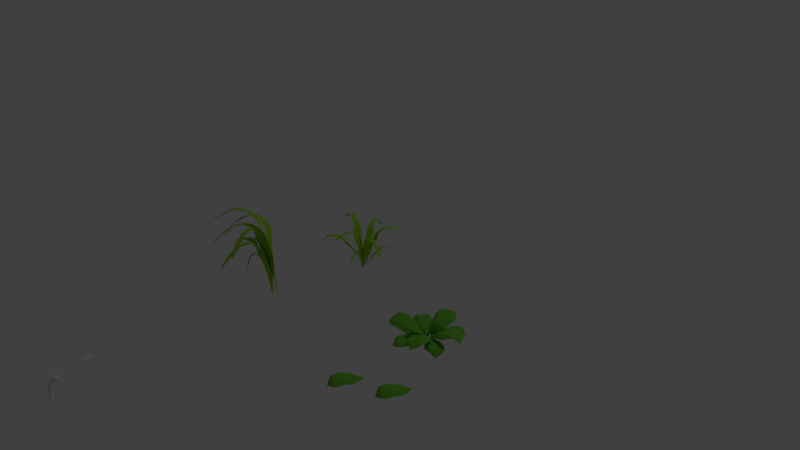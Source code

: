 # Source: grass1combination.blend  (saved by Blender 2.79.0; exported with 4.5.12 LTS)
import bpy
from mathutils import Matrix  # noqa: F401  (used for matrix-valued properties, if any)

bpy.ops.wm.read_factory_settings(use_empty=True)
scene = bpy.context.scene
scene.name = 'Scene'

# ---- collections
col_collection_1 = bpy.data.collections.new('Collection 1'); scene.collection.children.link(col_collection_1)
col_collection_10 = bpy.data.collections.new('Collection 10'); scene.collection.children.link(col_collection_10)

# ---- materials (node trees are filled in below, after node groups)
mat_material = bpy.data.materials.new('Material')
mat_material.alpha_threshold = 0.0
mat_material.use_transparent_shadow = False
mat_material.diffuse_color = (0.1317, 0.4385, 0.03611, 1.0)
mat_material.roughness = 0.5
mat_material_001 = bpy.data.materials.new('Material.001')
mat_material_001.alpha_threshold = 0.0
mat_material_001.use_transparent_shadow = False
mat_material_001.diffuse_color = (0.2984, 0.5926, 0.01914, 1.0)
mat_material_001.roughness = 0.5

# ---- material node trees

# ---- world
world_world = bpy.data.worlds.new('World'); scene.world = world_world
world_world.color = (0.05088, 0.05088, 0.05088)
world_world.use_sun_shadow = False
world_world.sun_shadow_jitter_overblur = 0.0
world_world.cycles.sampling_method = 'MANUAL'

# ---- cameras
cam_camera = bpy.data.cameras.new('Camera')
cam_camera.clip_end = 100.0
cam_camera.lens = 35.0
cam_camera.sensor_width = 32.0
cam_camera.sensor_height = 18.0
cam_camera.ortho_scale = 7.314
cam_camera.dof.focus_distance = 0.0
cam_camera.dof.aperture_fstop = 128.0

# ---- lights
light_lamp = bpy.data.lights.new('Lamp', 'POINT')
light_lamp.transmission_factor = 0.0
light_lamp.cutoff_distance = 30.0
light_lamp.energy = 100.0
light_lamp.shadow_buffer_clip_start = 1.001
light_lamp.shadow_soft_size = 0.1
light_lamp.shadow_maximum_resolution = 0.006
light_lamp.use_absolute_resolution = True

# ---- meshes
me_plane_004 = bpy.data.meshes.new('Plane.004')
me_plane_004.from_pydata([(-0.9065, -0.4832, -0.03977), (0.84, -0.5932, 0.9667), (-0.9085, -0.4005, -0.03977), (0.8943, 0.2002, 0.8193), (-0.904, -0.3466, -0.03769), (0.9536, 0.3313, 0.6946), (-0.8911, -0.5184, -0.03611), (0.9632, -0.6397, 0.8749), (-0.4252, -0.4824, 0.4429), (-0.4464, -0.1456, 0.3925), (-0.2674, 0.2219, 0.231), (-0.2063, -0.8734, 0.3497), (0.1897, -0.6141, 0.8279), (0.4837, -0.9467, 0.667), (0.2209, 0.09316, 0.7665), (0.3288, 0.3928, 0.5719), (1.337, -0.3155, 0.5766), (1.332, -0.2856, 0.5735), (1.242, -0.1718, 0.5976), (1.207, -0.389, 0.6239), (0.5555, -0.5947, 0.924), (0.7525, -0.7883, 0.7905), (0.5222, 0.1805, 0.8343), (0.7084, 0.4081, 0.6182), (-0.1995, -0.02862, 0.5187), (0.018, 0.2555, 0.3495), (-0.2052, -0.4864, 0.5959), (0.01164, -0.86, 0.4969), (-0.6809, -0.276, 0.1857), (-0.5506, -0.06828, 0.04904), (-0.6628, -0.4893, 0.2071), (-0.4554, -0.7052, 0.1005), (-1.011, -0.5001, -0.1321), (-1.006, -0.4431, -0.1346), (-1.056, -0.5085, -0.1831), (-1.052, -0.4655, -0.185), (-1.076, -0.5185, -0.2298), (-1.074, -0.4884, -0.2311), (-1.123, -0.5262, -0.269), (-1.121, -0.5065, -0.2698), (1.112, -0.4946, 0.7481), (1.06, -0.4475, 0.8271), (1.088, 0.06805, 0.7444), (1.145, 0.01916, 0.6227), (-0.9941, -0.7022, 0.01092), (-0.6601, -2.475, 0.9172), (-0.9195, -0.6715, 0.02943), (0.1113, -2.234, 0.949), (-0.8692, -0.6572, 0.04336), (0.2768, -2.23, 0.8551), (-1.021, -0.7291, 0.006212), (-0.6396, -2.596, 0.8138), (-0.9143, -1.202, 0.4677), (-0.6054, -1.06, 0.4943), (-0.1738, -1.081, 0.4138), (-1.173, -1.532, 0.2833), (-0.8875, -1.862, 0.7958), (-1.052, -2.234, 0.5565), (-0.22, -1.638, 0.8929), (0.1305, -1.614, 0.767), (-0.1497, -2.8, 0.5848), (-0.1239, -2.784, 0.5887), (-0.05741, -2.664, 0.6401), (-0.2734, -2.709, 0.6183), (-0.7562, -2.206, 0.8834), (-0.8347, -2.442, 0.7044), (-0.04454, -1.896, 0.9699), (0.273, -1.967, 0.8047), (-0.4343, -1.262, 0.6363), (-0.06319, -1.348, 0.5286), (-0.8685, -1.424, 0.6096), (-1.111, -1.746, 0.4236), (-0.7682, -0.8644, 0.2704), (-0.5048, -0.8989, 0.1799), (-0.9601, -0.9577, 0.2432), (-1.06, -1.215, 0.08518), (-1.029, -0.6008, -0.07983), (-0.9751, -0.585, -0.06966), (-1.043, -0.5567, -0.1302), (-1.002, -0.5448, -0.1225), (-1.05, -0.5359, -0.1773), (-1.022, -0.5276, -0.1719), (-1.066, -0.4914, -0.2158), (-1.048, -0.4859, -0.2123), (-0.4284, -2.671, 0.7184), (-0.4199, -2.615, 0.8074), (0.07617, -2.453, 0.841), (0.07627, -2.509, 0.7099), (-1.308, -0.5471, -0.03674), (-3.153, -0.7053, 0.7674), (-1.296, -0.6289, -0.04063), (-3.093, -1.489, 0.5753), (-1.294, -0.683, -0.04175), (-3.122, -1.618, 0.4384), (-1.328, -0.5143, -0.03312), (-3.27, -0.6678, 0.6644), (-1.835, -0.6346, 0.387), (-1.767, -0.9627, 0.3227), (-1.881, -1.338, 0.1236), (-2.089, -0.2666, 0.2889), (-2.499, -0.6, 0.7051), (-2.812, -0.2944, 0.5284), (-2.436, -1.301, 0.6054), (-2.485, -1.598, 0.3851), (-3.567, -1.014, 0.3095), (-3.558, -1.043, 0.3056), (-3.458, -1.147, 0.334), (-3.452, -0.9288, 0.3751), (-2.868, -0.668, 0.7576), (-3.071, -0.4906, 0.6122), (-2.73, -1.427, 0.6339), (-2.862, -1.66, 0.3868), (-2.01, -1.115, 0.4138), (-2.171, -1.412, 0.2068), (-2.068, -0.6659, 0.5138), (-2.318, -0.3146, 0.4093), (-1.529, -0.793, 0.1508), (-1.617, -1.005, -0.01003), (-1.576, -0.5851, 0.1806), (-1.795, -0.3886, 0.06181), (-1.197, -0.5123, -0.1155), (-1.194, -0.5692, -0.1213), (-1.148, -0.4956, -0.1607), (-1.146, -0.5385, -0.1651), (-1.124, -0.4804, -0.2041), (-1.123, -0.5104, -0.2072), (-1.075, -0.4648, -0.2373), (-1.074, -0.4845, -0.2393), (-3.386, -0.821, 0.5143), (-3.337, -0.8666, 0.5963), (-3.293, -1.376, 0.4854), (-3.341, -1.326, 0.3606), (-0.9912, -0.2371, -0.03449), (-0.9785, 1.636, 0.7178), (-1.073, -0.2465, -0.02636), (-1.783, 1.598, 0.6405), (-1.127, -0.2467, -0.01977), (-1.929, 1.627, 0.5221), (-0.9577, -0.2182, -0.03624), (-0.9525, 1.749, 0.6064), (-1.002, 0.3052, 0.3784), (-1.338, 0.2468, 0.3634), (-1.734, 0.3675, 0.2153), (-0.6442, 0.5432, 0.2203), (-0.9026, 0.9774, 0.6645), (-0.6161, 1.275, 0.4354), (-1.612, 0.9358, 0.6671), (-1.936, 0.9879, 0.4893), (-1.337, 2.047, 0.2936), (-1.366, 2.038, 0.2941), (-1.468, 1.943, 0.3405), (-1.246, 1.931, 0.3505), (-0.9514, 1.35, 0.713), (-0.7905, 1.543, 0.5368), (-1.724, 1.235, 0.7026), (-1.986, 1.367, 0.4864), (-1.469, 0.4975, 0.4665), (-1.786, 0.6625, 0.2978), (-1.008, 0.544, 0.4999), (-0.6677, 0.7775, 0.3381), (-1.201, -0.001626, 0.1779), (-1.432, 0.08888, 0.04562), (-0.9899, 0.03847, 0.1764), (-0.8058, 0.2474, 0.0233), (-0.9713, -0.3516, -0.1134), (-1.028, -0.3525, -0.111), (-0.9626, -0.402, -0.1587), (-1.006, -0.4027, -0.1569), (-0.9544, -0.428, -0.2029), (-0.9846, -0.4285, -0.2017), (-0.9452, -0.4784, -0.2362), (-0.965, -0.4787, -0.2354), (-1.122, 1.865, 0.4755), (-1.157, 1.821, 0.5648), (-1.678, 1.79, 0.5284), (-1.645, 1.834, 0.3962), (-1.166, -0.3605, -0.1084), (-2.342, 0.772, 0.3466), (-1.207, -0.4153, -0.1), (-2.778, 0.2535, 0.2925), (-1.239, -0.4477, -0.09405), (-2.873, 0.1727, 0.1923), (-1.158, -0.3294, -0.1119), (-2.389, 0.8446, 0.2431), (-1.526, -0.02784, 0.1863), (-1.684, -0.2673, 0.1821), (-1.976, -0.4502, 0.05068), (-1.455, 0.3157, 0.02939), (-1.895, 0.4374, 0.3623), (-1.896, 0.7666, 0.1412), (-2.279, -0.01928, 0.3743), (-2.487, -0.1996, 0.2238), (-2.772, 0.7588, -0.04225), (-2.784, 0.7359, -0.04075), (-2.788, 0.6229, 0.007516), (-2.653, 0.7517, 0.01514), (-2.152, 0.6242, 0.3688), (-2.166, 0.8206, 0.2026), (-2.527, 0.08592, 0.3773), (-2.746, -0.01332, 0.1868), (-1.918, -0.1966, 0.2461), (-2.191, -0.3078, 0.09273), (-1.682, 0.1136, 0.2657), (-1.618, 0.4437, 0.1063), (-1.443, -0.3392, 0.04893), (-1.622, -0.4373, -0.06784), (-1.345, -0.1873, 0.04223), (-1.356, 0.03402, -0.1064), (-1.08, -0.4194, -0.1638), (-1.112, -0.4547, -0.1613), (-1.041, -0.446, -0.1971), (-1.066, -0.4727, -0.1952), (-1.018, -0.4591, -0.2317), (-1.035, -0.4777, -0.2303), (-0.9801, -0.4846, -0.2549), (-0.9914, -0.4968, -0.254), (-2.549, 0.7985, 0.1245), (-2.548, 0.7581, 0.2034), (-2.827, 0.4202, 0.1802), (-2.827, 0.4557, 0.06568), (-0.8071, -0.2843, -0.09272), (0.3388, 0.906, 0.287), (-0.8615, -0.2416, -0.08594), (-0.1773, 1.342, 0.2163), (-0.8936, -0.2098, -0.08124), (-0.2586, 1.432, 0.1122), (-0.776, -0.2927, -0.09615), (0.4105, 0.9467, 0.1804), (-0.4685, 0.08888, 0.1788), (-0.7069, 0.2475, 0.1692), (-0.8893, 0.5341, 0.02483), (-0.1273, 0.006908, 0.02188), (0.001361, 0.4627, 0.3299), (0.3279, 0.4501, 0.1053), (-0.4525, 0.8502, 0.3272), (-0.6332, 1.051, 0.1682), (0.3239, 1.315, -0.1235), (0.3011, 1.327, -0.1224), (0.1887, 1.334, -0.07308), (0.3167, 1.2, -0.05996), (0.19, 0.7187, 0.3208), (0.3845, 0.7222, 0.1519), (-0.3456, 1.097, 0.316), (-0.4456, 1.306, 0.1155), (-0.6338, 0.484, 0.2201), (-0.7449, 0.7496, 0.05397), (-0.325, 0.2477, 0.2484), (0.002706, 0.1729, 0.08866), (-0.782, 0.0004991, 0.04964), (-0.8802, 0.1746, -0.07521), (-0.6309, -0.09844, 0.04628), (-0.4113, -0.09648, -0.1053), (-0.8672, -0.3725, -0.1429), (-0.9022, -0.3396, -0.1417), (-0.8945, -0.4124, -0.1738), (-0.921, -0.3875, -0.1729), (-0.9081, -0.4373, -0.207), (-0.9266, -0.4199, -0.2063), (-0.9342, -0.4763, -0.2279), (-0.9463, -0.4648, -0.2275), (0.3641, 1.101, 0.05412), (0.3246, 1.104, 0.1335), (-0.01164, 1.384, 0.09968), (0.0225, 1.378, -0.01509), (-0.9722, -0.4417, -0.1681), (0.1879, -1.615, 0.2207), (-0.9285, -0.3882, -0.1601), (0.6354, -1.108, 0.1619), (-0.8961, -0.3568, -0.1545), (0.7288, -1.027, 0.06008), (-0.9812, -0.4725, -0.1719), (0.2288, -1.687, 0.1141), (-0.6106, -0.7903, 0.1065), (-0.447, -0.5552, 0.1016), (-0.1543, -0.3774, -0.03627), (-0.6969, -1.128, -0.05492), (-0.249, -1.269, 0.2594), (-0.2647, -1.593, 0.03158), (0.1476, -0.8234, 0.2672), (0.3547, -0.6454, 0.1132), (0.6039, -1.605, -0.1829), (0.6163, -1.583, -0.1813), (0.625, -1.471, -0.1309), (0.4877, -1.596, -0.1212), (0.003079, -1.463, 0.2528), (0.005421, -1.656, 0.08213), (0.3927, -0.9353, 0.2591), (0.6072, -0.8378, 0.06306), (-0.2129, -0.6336, 0.1558), (0.05767, -0.5265, -0.004911), (-0.4559, -0.9376, 0.1773), (-0.5348, -1.262, 0.01339), (-0.6904, -0.4739, -0.02125), (-0.5122, -0.3782, -0.1423), (-0.7923, -0.6229, -0.02763), (-0.7923, -0.8412, -0.1812), (-1.058, -0.3793, -0.2192), (-1.025, -0.345, -0.2171), (-1.097, -0.3509, -0.2504), (-1.072, -0.325, -0.2488), (-1.121, -0.3365, -0.2839), (-1.103, -0.3183, -0.2828), (-1.159, -0.3094, -0.3052), (-1.148, -0.2975, -0.3045), (0.386, -1.643, -0.009166), (0.3886, -1.604, 0.07057), (0.6765, -1.273, 0.04452), (0.6708, -1.306, -0.07066), (-1.188, -0.5905, -0.1985), (-2.083, -1.984, 0.1636), (-1.126, -0.6227, -0.1952), (-1.499, -2.315, 0.0589), (-1.089, -0.6482, -0.1928), (-1.407, -2.385, -0.05133), (-1.22, -0.5878, -0.2007), (-2.15, -2.033, 0.0575), (-1.442, -1.029, 0.06667), (-1.18, -1.141, 0.04314), (-0.9535, -1.384, -0.1187), (-1.798, -1.005, -0.07638), (-1.83, -1.488, 0.2155), (-2.162, -1.527, 0.001396), (-1.314, -1.785, 0.1826), (-1.106, -1.944, 0.009819), (-2.009, -2.368, -0.2644), (-1.985, -2.375, -0.2644), (-1.871, -2.364, -0.2188), (-2.021, -2.255, -0.1962), (-1.97, -1.774, 0.201), (-2.166, -1.807, 0.03791), (-1.375, -2.047, 0.164), (-1.246, -2.227, -0.04817), (-1.206, -1.389, 0.08597), (-1.055, -1.623, -0.09462), (-1.552, -1.214, 0.1336), (-1.893, -1.195, -0.01296), (-1.155, -0.8801, -0.06785), (-1.032, -1.029, -0.2029), (-1.322, -0.8105, -0.06246), (-1.543, -0.8471, -0.2074), (-1.146, -0.4909, -0.2467), (-1.106, -0.5169, -0.2479), (-1.128, -0.4456, -0.2766), (-1.097, -0.4652, -0.2775), (-1.12, -0.4174, -0.3091), (-1.099, -0.4311, -0.3097), (-1.103, -0.3736, -0.3291), (-1.089, -0.3826, -0.3295), (-2.081, -2.171, -0.07658), (-2.039, -2.17, 0.001338), (-1.658, -2.383, -0.05444), (-1.698, -2.378, -0.1677), (-1.192, -0.5887, 0.1014), (-1.592, -1.258, 0.7477), (-1.153, -0.602, 0.1069), (-1.228, -1.435, 0.7349), (-1.129, -0.6131, 0.112), (-1.174, -1.499, 0.6885), (-1.211, -0.5893, 0.1023), (-1.634, -1.316, 0.7112), (-1.294, -0.7556, 0.3819), (-1.132, -0.8093, 0.3783), (-0.9879, -0.9725, 0.3411), (-1.513, -0.799, 0.3301), (-1.479, -0.9718, 0.618), (-1.683, -1.067, 0.5442), (-1.153, -1.114, 0.6392), (-1.027, -1.237, 0.5746), (-1.542, -1.577, 0.6224), (-1.527, -1.579, 0.6224), (-1.458, -1.556, 0.6337), (-1.554, -1.499, 0.6284), (-1.54, -1.132, 0.7003), (-1.662, -1.204, 0.6402), (-1.17, -1.26, 0.7063), (-1.091, -1.408, 0.6336), (-1.126, -0.9285, 0.4708), (-1.028, -1.096, 0.4278), (-1.341, -0.8386, 0.4768), (-1.551, -0.8848, 0.4231), (-1.143, -0.7026, 0.2466), (-1.066, -0.8131, 0.2062), (-1.247, -0.6718, 0.2442), (-1.382, -0.7415, 0.1967), (-1.178, -0.5482, 0.04549), (-1.152, -0.5604, 0.0486), (-1.172, -0.532, 0.01585), (-1.153, -0.5412, 0.0182), (-1.172, -0.526, -0.009527), (-1.158, -0.5324, -0.007887), (-1.166, -0.5254, -0.04611), (-1.157, -0.5296, -0.04503), (-1.589, -1.424, 0.673), (-1.56, -1.399, 0.71), (-1.322, -1.51, 0.7073), (-1.352, -1.541, 0.6499), (-1.155, -0.5358, -0.08389), (-1.146, -0.54, -0.08281), (-1.146, -0.5468, -0.112), (-1.137, -0.551, -0.1109), (-1.136, -0.5498, -0.1432), (-1.127, -0.554, -0.1421), (-1.121, -0.5397, -0.2073), (-1.112, -0.5439, -0.2062), (-1.011, -0.4114, 0.1916), (-0.5727, 0.07721, 0.9629), (-1.048, -0.3927, 0.1965), (-0.9024, 0.3135, 0.9546), (-1.07, -0.3785, 0.2017), (-0.9415, 0.3914, 0.9156), (-0.9919, -0.4141, 0.1938), (-0.5196, 0.1328, 0.9391), (-0.9105, -0.3076, 0.5016), (-1.062, -0.2273, 0.4958), (-1.174, -0.03869, 0.476), (-0.6831, -0.2944, 0.4722), (-0.7165, -0.1632, 0.7814), (-0.4943, -0.09354, 0.7377), (-1.017, 0.0275, 0.8035), (-1.116, 0.1777, 0.7513), (-0.5614, 0.415, 0.8877), (-0.5758, 0.4204, 0.8872), (-0.6479, 0.407, 0.8898), (-0.5623, 0.3365, 0.8818), (-0.6395, -0.02952, 0.8923), (-0.5027, 0.02886, 0.853), (-0.9844, 0.1566, 0.8942), (-1.032, 0.3252, 0.8413), (-1.057, -0.124, 0.6058), (-1.123, 0.06184, 0.5839), (-0.8605, -0.2486, 0.6115), (-0.641, -0.2311, 0.5802), (-1.054, -0.3138, 0.3497), (-1.109, -0.1871, 0.3226), (-0.9573, -0.3608, 0.3493), (-0.809, -0.3085, 0.3228), (-1.026, -0.4402, 0.129), (-1.05, -0.4244, 0.1323), (-1.031, -0.4506, 0.09684), (-1.049, -0.4387, 0.09933), (-1.03, -0.4525, 0.07084), (-1.043, -0.4442, 0.07259), (-1.033, -0.4467, 0.03436), (-1.041, -0.4413, 0.03551), (-0.5429, 0.2505, 0.916), (-0.5787, 0.2261, 0.9465), (-0.7951, 0.3743, 0.9459), (-0.756, 0.4082, 0.8963), (-1.038, -0.4292, -0.001894), (-1.046, -0.4237, -0.000749), (-1.043, -0.4126, -0.02839), (-1.052, -0.4072, -0.02725), (-1.05, -0.4035, -0.05932), (-1.058, -0.398, -0.05818), (-1.06, -0.4013, -0.125), (-1.068, -0.3959, -0.1239)], [], [(20, 1, 3, 22), (22, 3, 5, 23), (30, 0, 6, 31), (26, 8, 11, 27), (28, 9, 10, 29), (30, 8, 9, 28), (20, 12, 13, 21), (24, 14, 15, 25), (26, 12, 14, 24), (41, 40, 19, 16), (43, 42, 17, 18), (42, 41, 16, 17), (1, 20, 21, 7), (14, 22, 23, 15), (12, 20, 22, 14), (8, 26, 24, 9), (9, 24, 25, 10), (12, 26, 27, 13), (0, 30, 28, 2), (2, 28, 29, 4), (8, 30, 31, 11), (0, 2, 33, 32), (32, 33, 35, 34), (34, 35, 37, 36), (36, 37, 39, 38), (3, 1, 41, 42), (5, 3, 42, 43), (1, 7, 40, 41), (64, 45, 47, 66), (66, 47, 49, 67), (74, 44, 50, 75), (70, 52, 55, 71), (72, 53, 54, 73), (74, 52, 53, 72), (64, 56, 57, 65), (68, 58, 59, 69), (70, 56, 58, 68), (85, 84, 63, 60), (87, 86, 61, 62), (86, 85, 60, 61), (45, 64, 65, 51), (58, 66, 67, 59), (56, 64, 66, 58), (52, 70, 68, 53), (53, 68, 69, 54), (56, 70, 71, 57), (44, 74, 72, 46), (46, 72, 73, 48), (52, 74, 75, 55), (44, 46, 77, 76), (76, 77, 79, 78), (78, 79, 81, 80), (80, 81, 83, 82), (47, 45, 85, 86), (49, 47, 86, 87), (45, 51, 84, 85), (108, 89, 91, 110), (110, 91, 93, 111), (118, 88, 94, 119), (114, 96, 99, 115), (116, 97, 98, 117), (118, 96, 97, 116), (108, 100, 101, 109), (112, 102, 103, 113), (114, 100, 102, 112), (129, 128, 107, 104), (131, 130, 105, 106), (130, 129, 104, 105), (89, 108, 109, 95), (102, 110, 111, 103), (100, 108, 110, 102), (96, 114, 112, 97), (97, 112, 113, 98), (100, 114, 115, 101), (88, 118, 116, 90), (90, 116, 117, 92), (96, 118, 119, 99), (88, 90, 121, 120), (120, 121, 123, 122), (122, 123, 125, 124), (124, 125, 127, 126), (91, 89, 129, 130), (93, 91, 130, 131), (89, 95, 128, 129), (152, 133, 135, 154), (154, 135, 137, 155), (162, 132, 138, 163), (158, 140, 143, 159), (160, 141, 142, 161), (162, 140, 141, 160), (152, 144, 145, 153), (156, 146, 147, 157), (158, 144, 146, 156), (173, 172, 151, 148), (175, 174, 149, 150), (174, 173, 148, 149), (133, 152, 153, 139), (146, 154, 155, 147), (144, 152, 154, 146), (140, 158, 156, 141), (141, 156, 157, 142), (144, 158, 159, 145), (132, 162, 160, 134), (134, 160, 161, 136), (140, 162, 163, 143), (132, 134, 165, 164), (164, 165, 167, 166), (166, 167, 169, 168), (168, 169, 171, 170), (135, 133, 173, 174), (137, 135, 174, 175), (133, 139, 172, 173), (196, 177, 179, 198), (198, 179, 181, 199), (206, 176, 182, 207), (202, 184, 187, 203), (204, 185, 186, 205), (206, 184, 185, 204), (196, 188, 189, 197), (200, 190, 191, 201), (202, 188, 190, 200), (217, 216, 195, 192), (219, 218, 193, 194), (218, 217, 192, 193), (177, 196, 197, 183), (190, 198, 199, 191), (188, 196, 198, 190), (184, 202, 200, 185), (185, 200, 201, 186), (188, 202, 203, 189), (176, 206, 204, 178), (178, 204, 205, 180), (184, 206, 207, 187), (176, 178, 209, 208), (208, 209, 211, 210), (210, 211, 213, 212), (212, 213, 215, 214), (179, 177, 217, 218), (181, 179, 218, 219), (177, 183, 216, 217), (240, 221, 223, 242), (242, 223, 225, 243), (250, 220, 226, 251), (246, 228, 231, 247), (248, 229, 230, 249), (250, 228, 229, 248), (240, 232, 233, 241), (244, 234, 235, 245), (246, 232, 234, 244), (261, 260, 239, 236), (263, 262, 237, 238), (262, 261, 236, 237), (221, 240, 241, 227), (234, 242, 243, 235), (232, 240, 242, 234), (228, 246, 244, 229), (229, 244, 245, 230), (232, 246, 247, 233), (220, 250, 248, 222), (222, 248, 249, 224), (228, 250, 251, 231), (220, 222, 253, 252), (252, 253, 255, 254), (254, 255, 257, 256), (256, 257, 259, 258), (223, 221, 261, 262), (225, 223, 262, 263), (221, 227, 260, 261), (284, 265, 267, 286), (286, 267, 269, 287), (294, 264, 270, 295), (290, 272, 275, 291), (292, 273, 274, 293), (294, 272, 273, 292), (284, 276, 277, 285), (288, 278, 279, 289), (290, 276, 278, 288), (305, 304, 283, 280), (307, 306, 281, 282), (306, 305, 280, 281), (265, 284, 285, 271), (278, 286, 287, 279), (276, 284, 286, 278), (272, 290, 288, 273), (273, 288, 289, 274), (276, 290, 291, 277), (264, 294, 292, 266), (266, 292, 293, 268), (272, 294, 295, 275), (264, 266, 297, 296), (296, 297, 299, 298), (298, 299, 301, 300), (300, 301, 303, 302), (267, 265, 305, 306), (269, 267, 306, 307), (265, 271, 304, 305), (328, 309, 311, 330), (330, 311, 313, 331), (338, 308, 314, 339), (334, 316, 319, 335), (336, 317, 318, 337), (338, 316, 317, 336), (328, 320, 321, 329), (332, 322, 323, 333), (334, 320, 322, 332), (349, 348, 327, 324), (351, 350, 325, 326), (350, 349, 324, 325), (309, 328, 329, 315), (322, 330, 331, 323), (320, 328, 330, 322), (316, 334, 332, 317), (317, 332, 333, 318), (320, 334, 335, 321), (308, 338, 336, 310), (310, 336, 337, 312), (316, 338, 339, 319), (308, 310, 341, 340), (340, 341, 343, 342), (342, 343, 345, 344), (344, 345, 347, 346), (311, 309, 349, 350), (313, 311, 350, 351), (309, 315, 348, 349), (372, 353, 355, 374), (374, 355, 357, 375), (382, 352, 358, 383), (378, 360, 363, 379), (380, 361, 362, 381), (382, 360, 361, 380), (372, 364, 365, 373), (376, 366, 367, 377), (378, 364, 366, 376), (393, 392, 371, 368), (395, 394, 369, 370), (394, 393, 368, 369), (353, 372, 373, 359), (366, 374, 375, 367), (364, 372, 374, 366), (360, 378, 376, 361), (361, 376, 377, 362), (364, 378, 379, 365), (352, 382, 380, 354), (354, 380, 381, 356), (360, 382, 383, 363), (352, 354, 385, 384), (384, 385, 387, 386), (386, 387, 389, 388), (388, 389, 391, 390), (355, 353, 393, 394), (357, 355, 394, 395), (353, 359, 392, 393), (390, 391, 397, 396), (396, 397, 399, 398), (398, 399, 401, 400), (400, 401, 403, 402), (424, 405, 407, 426), (426, 407, 409, 427), (434, 404, 410, 435), (430, 412, 415, 431), (432, 413, 414, 433), (434, 412, 413, 432), (424, 416, 417, 425), (428, 418, 419, 429), (430, 416, 418, 428), (445, 444, 423, 420), (447, 446, 421, 422), (446, 445, 420, 421), (405, 424, 425, 411), (418, 426, 427, 419), (416, 424, 426, 418), (412, 430, 428, 413), (413, 428, 429, 414), (416, 430, 431, 417), (404, 434, 432, 406), (406, 432, 433, 408), (412, 434, 435, 415), (404, 406, 437, 436), (436, 437, 439, 438), (438, 439, 441, 440), (440, 441, 443, 442), (407, 405, 445, 446), (409, 407, 446, 447), (405, 411, 444, 445), (442, 443, 449, 448), (448, 449, 451, 450), (450, 451, 453, 452), (452, 453, 455, 454)])
me_plane_004.materials.append(mat_material)
me_plane_004.use_remesh_preserve_volume = False
me_plane_004.use_remesh_preserve_attributes = False
me_plane_004.use_mirror_vertex_groups = False
me_plane_004.update()
me_plane_003 = bpy.data.meshes.new('Plane.003')
me_plane_003.from_pydata([(-0.0918, -3.699, -6.979), (0.3357, -3.76, -7.089), (0.3103, -1.859, -7.323), (0.3689, -1.861, -7.344), (-0.5159, -5.381, -6.886), (0.07249, -5.347, -7.068), (-0.507, -5.705, -6.979), (-0.1557, -5.926, -7.251), (-0.6927, -6.05, -7.363), (-0.3597, -6.16, -7.458), (-0.9008, -6.148, -7.771), (-0.6565, -6.258, -7.909), (-1.146, -5.884, -8.425), (-0.9301, -5.981, -8.548), (-1.255, -5.574, -9.025), (-1.154, -5.62, -9.083), (-0.415, -4.003, -6.571), (0.2832, -4.12, -6.652), (0.2895, -1.202, -7.58), (0.3863, -1.209, -7.603), (-1.11, -6.63, -6.004), (-0.1435, -6.613, -6.198), (-1.081, -7.166, -6.054), (-0.476, -7.583, -6.352), (-1.31, -7.826, -6.583), (-0.7646, -8.017, -6.641), (-1.569, -8.106, -7.227), (-1.158, -8.312, -7.369), (-1.844, -7.89, -8.368), (-1.48, -8.072, -8.494), (-1.912, -7.582, -9.415), (-1.741, -7.667, -9.474), (-0.3132, -4.086, -6.912), (0.253, -4.144, -6.781), (0.348, -1.724, -7.442), (0.4295, -1.724, -7.433), (-0.8539, -6.289, -6.718), (-0.0576, -6.221, -6.595), (-0.7865, -6.724, -6.757), (-0.2141, -7.025, -6.824), (-0.7768, -7.255, -7.241), (-0.3302, -7.383, -7.136), (-0.7806, -7.473, -7.815), (-0.4121, -7.617, -7.812), (-0.6858, -7.268, -8.767), (-0.3598, -7.395, -8.766), (-0.4637, -6.981, -9.587), (-0.3103, -7.041, -9.586), (-0.03099, -4.471, -6.749), (0.3765, -4.394, -6.337), (0.2079, -1.992, -7.05), (0.2698, -1.972, -6.999), (-0.03505, -6.747, -6.683), (0.534, -6.489, -6.17), (0.1469, -7.148, -6.646), (0.7229, -7.291, -6.38), (0.5379, -7.63, -7.008), (0.8791, -7.648, -6.676), (0.8886, -7.807, -7.479), (1.223, -7.853, -7.274), (1.415, -7.528, -8.257), (1.711, -7.569, -8.075), (1.955, -7.146, -8.862), (2.094, -7.165, -8.776), (0.1186, -4.242, -7.105), (0.2909, -4.242, -6.932), (0.1352, -3.208, -6.952), (0.161, -3.204, -6.93), (0.1899, -5.16, -7.33), (0.4249, -5.094, -7.098), (0.2787, -5.319, -7.36), (0.5259, -5.386, -7.272), (0.4514, -5.459, -7.561), (0.5981, -5.491, -7.431), (0.5964, -5.466, -7.772), (0.7395, -5.495, -7.696), (0.7954, -5.25, -8.055), (0.9221, -5.276, -7.988), (0.9995, -5.012, -8.258), (1.059, -5.025, -8.227), (0.2394, -3.686, -7.179), (0.7537, -3.611, -6.929), (0.3772, -1.24, -7.556), (0.4513, -1.221, -7.53), (0.2453, -5.934, -7.1), (0.9443, -5.681, -6.808), (0.4252, -6.331, -7.121), (1.048, -6.475, -7.059), (0.6698, -6.812, -7.582), (1.096, -6.831, -7.383), (0.8427, -6.993, -8.135), (1.221, -7.039, -8.052), (1.082, -6.725, -9.033), (1.417, -6.766, -8.959), (1.391, -6.355, -9.776), (1.549, -6.374, -9.741), (-0.1495, -3.376, -6.53), (0.3399, -3.57, -6.767), (0.6938, -1.17, -7.282), (0.7607, -1.188, -7.324), (-1.049, -5.394, -6.109), (-0.3552, -5.513, -6.487), (-1.138, -5.814, -6.192), (-0.8233, -6.202, -6.594), (-1.551, -6.231, -6.591), (-1.187, -6.462, -6.779), (-1.94, -6.332, -7.045), (-1.697, -6.543, -7.267), (-2.354, -5.981, -7.846), (-2.14, -6.167, -8.042), (-2.575, -5.603, -8.615), (-2.474, -5.69, -8.708), (-0.3878, -3.105, -6.749), (-0.04665, -3.24, -6.914), (0.2, -1.567, -7.273), (0.2466, -1.58, -7.302), (-1.015, -4.512, -6.456), (-0.5311, -4.594, -6.719), (-1.077, -4.804, -6.513), (-0.8575, -5.075, -6.793), (-1.365, -5.095, -6.791), (-1.111, -5.256, -6.922), (-1.636, -5.165, -7.108), (-1.467, -5.312, -7.263), (-1.925, -4.92, -7.666), (-1.775, -5.05, -7.803), (-2.078, -4.657, -8.202), (-2.008, -4.718, -8.267), (-0.4727, -3.493, -6.359), (-0.08096, -3.759, -6.658), (0.3481, -1.554, -7.521), (0.4002, -1.584, -7.571), (-1.402, -5.28, -5.522), (-0.843, -5.512, -6.005), (-1.541, -5.68, -5.527), (-1.367, -6.13, -5.921), (-2.053, -6.075, -5.763), (-1.772, -6.357, -5.986), (-2.528, -6.175, -6.096), (-2.367, -6.428, -6.329), (-3.063, -5.876, -6.807), (-2.92, -6.099, -7.012), (-3.406, -5.57, -7.533), (-3.339, -5.675, -7.629)], [], [(0, 1, 3, 2), (1, 0, 4, 5), (5, 4, 6, 7), (7, 6, 8, 9), (9, 8, 10, 11), (11, 10, 12, 13), (13, 12, 14, 15), (16, 17, 19, 18), (17, 16, 20, 21), (21, 20, 22, 23), (23, 22, 24, 25), (25, 24, 26, 27), (27, 26, 28, 29), (29, 28, 30, 31), (32, 33, 35, 34), (33, 32, 36, 37), (37, 36, 38, 39), (39, 38, 40, 41), (41, 40, 42, 43), (43, 42, 44, 45), (45, 44, 46, 47), (48, 49, 51, 50), (49, 48, 52, 53), (53, 52, 54, 55), (55, 54, 56, 57), (57, 56, 58, 59), (59, 58, 60, 61), (61, 60, 62, 63), (64, 65, 67, 66), (65, 64, 68, 69), (69, 68, 70, 71), (71, 70, 72, 73), (73, 72, 74, 75), (75, 74, 76, 77), (77, 76, 78, 79), (80, 81, 83, 82), (81, 80, 84, 85), (85, 84, 86, 87), (87, 86, 88, 89), (89, 88, 90, 91), (91, 90, 92, 93), (93, 92, 94, 95), (96, 97, 99, 98), (97, 96, 100, 101), (101, 100, 102, 103), (103, 102, 104, 105), (105, 104, 106, 107), (107, 106, 108, 109), (109, 108, 110, 111), (112, 113, 115, 114), (113, 112, 116, 117), (117, 116, 118, 119), (119, 118, 120, 121), (121, 120, 122, 123), (123, 122, 124, 125), (125, 124, 126, 127), (128, 129, 131, 130), (129, 128, 132, 133), (133, 132, 134, 135), (135, 134, 136, 137), (137, 136, 138, 139), (139, 138, 140, 141), (141, 140, 142, 143)])
me_plane_003.materials.append(mat_material_001)
me_plane_003.use_remesh_preserve_volume = False
me_plane_003.use_remesh_preserve_attributes = False
me_plane_003.use_mirror_vertex_groups = False
me_plane_003.update()
me_plane_002 = bpy.data.meshes.new('Plane.002')
me_plane_002.from_pydata([(-0.1015, -0.9676, 0.0), (0.09497, -0.972, 0.0), (-0.02685, 1.0, 0.0), (0.02309, 1.0, 0.0), (-0.5743, 0.3333, 0.0), (-0.5539, -0.3333, 0.0), (-0.03091, -1.0, 0.0), (0.02179, -1.0, 0.0), (0.5873, -0.3333, 0.0), (0.5316, 0.3333, 0.0), (0.009379, 1.0, 0.0), (-0.01578, 1.0, 0.0), (-0.3048, -0.3333, 0.0), (-0.3333, 0.3333, 0.0), (0.3333, -0.3333, 0.0), (0.3333, 0.3333, 0.0), (-0.6711, 0.0, 0.0), (0.6677, 0.0, 0.0), (-0.3333, 0.0, 0.0), (0.3333, 0.0, 0.0), (-0.004562, -1.0, 0.0), (-0.004567, 1.0, 0.0), (0.01426, -0.3333, 0.0), (0.0, 0.3333, 0.0), (0.0, 0.0, 0.0), (0.2949, 0.6667, 0.0), (-0.3011, 0.6667, 0.0), (-0.2052, 0.6667, 0.0), (0.2006, 0.6667, 0.0), (-0.002283, 0.6667, 0.0)], [], [(28, 25, 3, 10), (26, 27, 11, 2), (29, 28, 10, 21), (0, 6, 12, 5), (16, 18, 13, 4), (20, 7, 14, 22), (24, 19, 15, 23), (7, 1, 8, 14), (19, 17, 9, 15), (14, 8, 17, 19), (22, 14, 19, 24), (5, 12, 18, 16), (12, 22, 24, 18), (18, 24, 23, 13), (6, 20, 22, 12), (27, 29, 21, 11), (13, 23, 29, 27), (23, 15, 28, 29), (4, 13, 27, 26), (15, 9, 25, 28)])
me_plane_002.use_remesh_preserve_volume = False
me_plane_002.use_remesh_preserve_attributes = False
me_plane_002.use_mirror_vertex_groups = False
me_plane_002.update()
me_plane_001 = bpy.data.meshes.new('Plane.001')
me_plane_001.from_pydata([(-0.6009, -5.812, 0.07183), (-1.496, -7.206, 0.434), (-0.5395, -5.845, 0.07516), (-0.9125, -7.537, 0.3293), (-0.5019, -5.87, 0.07753), (-0.82, -7.606, 0.219), (-0.6331, -5.81, 0.06969), (-1.563, -7.255, 0.3279), (-0.8557, -6.251, 0.337), (-0.593, -6.363, 0.3135), (-0.3669, -6.606, 0.1516), (-1.212, -6.227, 0.194), (-1.244, -6.71, 0.4858), (-1.575, -6.749, 0.2718), (-0.7274, -7.007, 0.453), (-0.5192, -7.166, 0.2802), (-1.422, -7.59, 0.005977), (-1.398, -7.597, 0.005941), (-1.284, -7.586, 0.05152), (-1.434, -7.477, 0.07421), (-1.383, -6.996, 0.4714), (-1.58, -7.029, 0.3083), (-0.7879, -7.269, 0.4343), (-0.659, -7.449, 0.2222), (-0.6198, -6.61, 0.3563), (-0.4685, -6.845, 0.1757), (-0.9652, -6.436, 0.4039), (-1.307, -6.417, 0.2574), (-0.5685, -6.102, 0.2025), (-0.4449, -6.25, 0.06743), (-0.7351, -6.032, 0.2079), (-0.9562, -6.069, 0.06297), (-0.5598, -5.713, 0.02369), (-0.5193, -5.739, 0.02248), (-0.5413, -5.668, -0.006247), (-0.5108, -5.687, -0.007162), (-0.5337, -5.639, -0.03871), (-0.5124, -5.653, -0.03935), (-0.516, -5.596, -0.0587), (-0.502, -5.605, -0.05912), (-1.494, -7.393, 0.1938), (-1.452, -7.392, 0.2717), (-1.072, -7.605, 0.2159), (-1.111, -7.6, 0.1026), (2.095, -4.841, 0.3197), (1.199, -6.235, 0.6818), (2.156, -4.874, 0.323), (1.783, -6.566, 0.5771), (2.194, -4.899, 0.3254), (1.876, -6.636, 0.4669), (2.062, -4.839, 0.3175), (1.132, -6.284, 0.5757), (1.84, -5.28, 0.5849), (2.103, -5.392, 0.5613), (2.329, -5.635, 0.3995), (1.484, -5.256, 0.4418), (1.452, -5.739, 0.7337), (1.12, -5.778, 0.5196), (1.968, -6.036, 0.7008), (2.176, -6.195, 0.528), (1.273, -6.619, 0.2538), (1.298, -6.626, 0.2538), (1.411, -6.615, 0.2994), (1.262, -6.506, 0.3221), (1.313, -6.025, 0.7192), (1.116, -6.058, 0.5561), (1.908, -6.298, 0.6822), (2.037, -6.478, 0.47), (2.076, -5.639, 0.6042), (2.227, -5.874, 0.4236), (1.73, -5.465, 0.6518), (1.389, -5.446, 0.5053), (2.127, -5.131, 0.4504), (2.251, -5.28, 0.3153), (1.96, -5.061, 0.4557), (1.739, -5.098, 0.3108), (2.136, -4.742, 0.2715), (2.176, -4.768, 0.2703), (2.154, -4.697, 0.2416), (2.185, -4.716, 0.2407), (2.162, -4.668, 0.2091), (2.183, -4.682, 0.2085), (2.18, -4.641, 0.1567), (2.194, -4.65, 0.1562), (1.201, -6.422, 0.4416), (1.244, -6.421, 0.5195), (1.624, -6.634, 0.4638), (1.585, -6.629, 0.3505), (2.205, -4.629, 0.09465), (2.219, -4.638, 0.09423), (2.226, -4.626, 0.04612), (2.24, -4.635, 0.0457), (2.25, -4.609, -0.0005996), (2.264, -4.618, -0.001019), (2.29, -4.548, -0.08471), (2.304, -4.557, -0.08513)], [], [(20, 1, 3, 22), (22, 3, 5, 23), (30, 0, 6, 31), (26, 8, 11, 27), (28, 9, 10, 29), (30, 8, 9, 28), (20, 12, 13, 21), (24, 14, 15, 25), (26, 12, 14, 24), (41, 40, 19, 16), (43, 42, 17, 18), (42, 41, 16, 17), (1, 20, 21, 7), (14, 22, 23, 15), (12, 20, 22, 14), (8, 26, 24, 9), (9, 24, 25, 10), (12, 26, 27, 13), (0, 30, 28, 2), (2, 28, 29, 4), (8, 30, 31, 11), (0, 2, 33, 32), (32, 33, 35, 34), (34, 35, 37, 36), (36, 37, 39, 38), (3, 1, 41, 42), (5, 3, 42, 43), (1, 7, 40, 41), (64, 45, 47, 66), (66, 47, 49, 67), (74, 44, 50, 75), (70, 52, 55, 71), (72, 53, 54, 73), (74, 52, 53, 72), (64, 56, 57, 65), (68, 58, 59, 69), (70, 56, 58, 68), (85, 84, 63, 60), (87, 86, 61, 62), (86, 85, 60, 61), (45, 64, 65, 51), (58, 66, 67, 59), (56, 64, 66, 58), (52, 70, 68, 53), (53, 68, 69, 54), (56, 70, 71, 57), (44, 74, 72, 46), (46, 72, 73, 48), (52, 74, 75, 55), (44, 46, 77, 76), (76, 77, 79, 78), (78, 79, 81, 80), (80, 81, 83, 82), (47, 45, 85, 86), (49, 47, 86, 87), (45, 51, 84, 85), (82, 83, 89, 88), (88, 89, 91, 90), (90, 91, 93, 92), (92, 93, 95, 94)])
me_plane_001.materials.append(mat_material)
me_plane_001.use_remesh_preserve_volume = False
me_plane_001.use_remesh_preserve_attributes = False
me_plane_001.use_mirror_vertex_groups = False
me_plane_001.update()
me_plane = bpy.data.meshes.new('Plane')
me_plane.from_pydata([(0.03341, -0.7594, -0.4568), (0.4184, -0.7206, -0.4328), (0.02757, 0.7488, -0.92), (0.2207, 0.7855, -0.9318), (0.005409, -2.183, -0.2147), (0.4981, -2.04, -0.2258), (0.09733, -2.447, -0.2343), (0.4797, -2.569, -0.3297), (0.1212, -2.799, -0.5226), (0.422, -2.821, -0.5019), (0.08863, -2.963, -0.8746), (0.333, -3.008, -0.909), (0.02541, -2.87, -1.486), (0.2416, -2.91, -1.516), (0.04349, -2.706, -2.03), (0.1452, -2.724, -2.044), (0.3537, -0.8712, -0.4297), (0.2335, -0.7948, -0.05347), (-0.0546, 0.6286, -0.7184), (-0.09561, 0.6843, -0.5624), (0.9003, -2.177, -0.1481), (0.738, -1.983, 0.2984), (1.037, -2.37, 0.002682), (1.104, -2.363, 0.4096), (1.455, -2.497, 0.1309), (1.39, -2.483, 0.4258), (1.839, -2.442, 0.1671), (1.843, -2.426, 0.4174), (2.31, -2.038, 0.1379), (2.314, -2.023, 0.3593), (2.672, -1.6, 0.1654), (2.674, -1.593, 0.2696), (-0.4078, -0.8407, -0.8812), (-0.04797, -0.8652, -0.9674), (-0.062, 0.6961, -0.6486), (-0.01243, 0.6997, -0.664), (-0.7616, -2.187, -1.27), (-0.2653, -2.118, -1.382), (-0.7498, -2.417, -1.43), (-0.4465, -2.524, -1.688), (-0.8876, -2.586, -1.83), (-0.607, -2.651, -1.921), (-1.043, -2.553, -2.186), (-0.8346, -2.606, -2.315), (-1.22, -2.169, -2.641), (-1.036, -2.215, -2.755), (-1.287, -1.764, -3.036), (-1.2, -1.786, -3.089), (-0.4272, -0.2864, -0.7032), (-0.1863, -0.3596, -0.7443), (-0.03255, 0.7093, -0.9324), (0.001279, 0.7027, -0.942), (-0.8104, -1.2, -0.6225), (-0.4677, -1.234, -0.6997), (-0.8283, -1.387, -0.6662), (-0.637, -1.55, -0.798), (-0.9456, -1.58, -0.8834), (-0.7628, -1.673, -0.9188), (-1.054, -1.634, -1.123), (-0.9193, -1.72, -1.187), (-1.143, -1.487, -1.514), (-1.024, -1.564, -1.572), (-1.153, -1.324, -1.87), (-1.097, -1.36, -1.897), (-0.4507, -0.6901, -0.127), (-0.3712, -0.8039, -0.5078), (-0.06063, 0.8959, -0.7285), (-0.05309, 0.8873, -0.7842), (-0.9998, -2.087, 0.3661), (-0.8823, -2.134, -0.1803), (-1.152, -2.351, 0.3392), (-1.269, -2.558, -0.04418), (-1.613, -2.541, 0.3339), (-1.574, -2.682, 0.03755), (-2.037, -2.508, 0.3175), (-2.069, -2.623, 0.07054), (-2.57, -2.105, 0.1922), (-2.598, -2.207, -0.02623), (-2.992, -1.7, -0.01792), (-3.005, -1.747, -0.1207), (-0.6102, -0.3499, -0.2405), (-0.6285, -0.3794, -0.5), (-0.01775, 0.5654, -0.5144), (-0.02068, 0.5668, -0.5509), (-1.255, -1.101, 0.00681), (-1.248, -1.077, -0.3546), (-1.416, -1.214, -0.01434), (-1.574, -1.249, -0.2567), (-1.735, -1.212, 0.02882), (-1.777, -1.26, -0.175), (-1.975, -1.088, 0.08184), (-2.046, -1.111, -0.07868), (-2.19, -0.7072, 0.1187), (-2.253, -0.7274, -0.02334), (-2.347, -0.339, 0.08727), (-2.377, -0.3485, 0.02044), (0.1761, -0.4199, 0.1351), (-0.1937, -0.3636, 0.177), (0.09247, 0.9192, -0.7658), (0.04239, 0.9347, -0.7598), (0.2871, -1.518, 1.101), (-0.206, -1.351, 1.109), (0.2273, -1.658, 1.341), (-0.1114, -1.609, 1.583), (0.3098, -1.654, 1.797), (0.01226, -1.642, 1.87), (0.3146, -1.486, 2.183), (0.0883, -1.454, 2.295), (0.4283, -1.205, 2.514), (0.2516, -1.181, 2.602), (0.5192, -0.7362, 2.691), (0.436, -0.7246, 2.733), (-0.2848, -0.3094, 0.1692), (-0.5222, -0.4084, -0.1055), (0.04651, 0.9298, -0.8139), (0.01192, 0.9236, -0.8533), (-0.7202, -1.321, 1.138), (-1.023, -1.366, 0.7163), (-0.9093, -1.486, 1.272), (-1.292, -1.589, 1.138), (-1.241, -1.473, 1.595), (-1.455, -1.586, 1.407), (-1.488, -1.285, 1.839), (-1.704, -1.353, 1.722), (-1.754, -0.7356, 1.998), (-1.945, -0.7955, 1.894), (-2.01, -0.2192, 2.032), (-2.1, -0.2474, 1.983), (-0.4286, -0.09268, 0.3471), (-0.5561, -0.2055, 0.2127), (-0.09732, 0.2723, -0.4434), (-0.1153, 0.2603, -0.4647), (-0.8019, -0.3405, 1.064), (-0.9546, -0.4616, 0.8356), (-0.9287, -0.3823, 1.159), (-1.147, -0.4551, 1.086), (-1.134, -0.2783, 1.294), (-1.254, -0.3764, 1.21), (-1.274, -0.1081, 1.351), (-1.396, -0.1648, 1.291), (-1.395, 0.2256, 1.272), (-1.502, 0.1754, 1.218), (-1.505, 0.5093, 1.137), (-1.555, 0.4858, 1.112), (0.2607, 0.1655, 0.1665), (0.05316, 0.2087, 0.2125), (0.1076, 0.7302, -0.5584), (0.0794, 0.7405, -0.5535), (0.4311, -0.2561, 0.8791), (0.1483, -0.1571, 0.8977), (0.4213, -0.2871, 1.04), (0.2498, -0.2112, 1.192), (0.5096, -0.2016, 1.277), (0.3468, -0.1778, 1.341), (0.6142, -0.05125, 1.412), (0.4951, -0.0102, 1.488), (0.7476, 0.2853, 1.446), (0.6423, 0.3216, 1.513), (0.8151, 0.6112, 1.447), (0.7655, 0.6282, 1.478), (0.225, -0.06282, -0.5371), (0.1705, 0.00676, -0.3389), (0.01622, 0.8103, -0.7859), (0.01052, 0.8239, -0.7593), (0.5177, -0.8184, -0.2961), (0.4389, -0.6684, -0.04832), (0.5956, -0.9233, -0.1971), (0.6452, -0.8916, 0.03702), (0.8398, -1.0, -0.1218), (0.8092, -0.9686, 0.0495), (1.066, -0.9773, -0.1127), (1.075, -0.9493, 0.03112), (1.352, -0.7591, -0.1694), (1.359, -0.7343, -0.04214), (1.575, -0.5139, -0.1934), (1.579, -0.5022, -0.1336), (0.1693, -0.03537, -0.1913), (0.01105, 0.02816, -0.05718), (0.02442, 0.7959, -0.586), (0.004049, 0.8089, -0.5675), (0.3756, -0.7384, 0.2303), (0.1614, -0.5982, 0.3871), (0.401, -0.83, 0.364), (0.3158, -0.7886, 0.586), (0.5757, -0.8704, 0.5616), (0.4561, -0.8413, 0.6885), (0.7592, -0.8152, 0.6852), (0.6876, -0.7845, 0.8096), (1.004, -0.5593, 0.7667), (0.9409, -0.5321, 0.8768), (1.177, -0.285, 0.8416), (1.147, -0.2722, 0.8934), (0.09705, -0.286, -0.7405), (0.2514, -0.2281, -0.5995), (-0.05163, 0.6321, -0.7927), (-0.0293, 0.6438, -0.7757), (0.3028, -1.105, -0.7768), (0.5026, -0.9693, -0.5987), (0.4054, -1.233, -0.7794), (0.6346, -1.236, -0.7036), (0.5753, -1.364, -0.9383), (0.7115, -1.345, -0.8272), (0.6993, -1.387, -1.128), (0.831, -1.376, -1.064), (0.8336, -1.224, -1.424), (0.9501, -1.214, -1.368), (0.9702, -1.026, -1.654), (1.025, -1.021, -1.628)], [], [(0, 1, 3, 2), (1, 0, 4, 5), (5, 4, 6, 7), (7, 6, 8, 9), (9, 8, 10, 11), (11, 10, 12, 13), (13, 12, 14, 15), (16, 17, 19, 18), (17, 16, 20, 21), (21, 20, 22, 23), (23, 22, 24, 25), (25, 24, 26, 27), (27, 26, 28, 29), (29, 28, 30, 31), (32, 33, 35, 34), (33, 32, 36, 37), (37, 36, 38, 39), (39, 38, 40, 41), (41, 40, 42, 43), (43, 42, 44, 45), (45, 44, 46, 47), (48, 49, 51, 50), (49, 48, 52, 53), (53, 52, 54, 55), (55, 54, 56, 57), (57, 56, 58, 59), (59, 58, 60, 61), (61, 60, 62, 63), (64, 65, 67, 66), (65, 64, 68, 69), (69, 68, 70, 71), (71, 70, 72, 73), (73, 72, 74, 75), (75, 74, 76, 77), (77, 76, 78, 79), (80, 81, 83, 82), (81, 80, 84, 85), (85, 84, 86, 87), (87, 86, 88, 89), (89, 88, 90, 91), (91, 90, 92, 93), (93, 92, 94, 95), (96, 97, 99, 98), (97, 96, 100, 101), (101, 100, 102, 103), (103, 102, 104, 105), (105, 104, 106, 107), (107, 106, 108, 109), (109, 108, 110, 111), (112, 113, 115, 114), (113, 112, 116, 117), (117, 116, 118, 119), (119, 118, 120, 121), (121, 120, 122, 123), (123, 122, 124, 125), (125, 124, 126, 127), (128, 129, 131, 130), (129, 128, 132, 133), (133, 132, 134, 135), (135, 134, 136, 137), (137, 136, 138, 139), (139, 138, 140, 141), (141, 140, 142, 143), (144, 145, 147, 146), (145, 144, 148, 149), (149, 148, 150, 151), (151, 150, 152, 153), (153, 152, 154, 155), (155, 154, 156, 157), (157, 156, 158, 159), (160, 161, 163, 162), (161, 160, 164, 165), (165, 164, 166, 167), (167, 166, 168, 169), (169, 168, 170, 171), (171, 170, 172, 173), (173, 172, 174, 175), (176, 177, 179, 178), (177, 176, 180, 181), (181, 180, 182, 183), (183, 182, 184, 185), (185, 184, 186, 187), (187, 186, 188, 189), (189, 188, 190, 191), (192, 193, 195, 194), (193, 192, 196, 197), (197, 196, 198, 199), (199, 198, 200, 201), (201, 200, 202, 203), (203, 202, 204, 205), (205, 204, 206, 207)])
me_plane.materials.append(mat_material_001)
me_plane.use_remesh_preserve_volume = False
me_plane.use_remesh_preserve_attributes = False
me_plane.use_mirror_vertex_groups = False
me_plane.update()
me_cylinder = bpy.data.meshes.new('Cylinder')
me_cylinder.from_pydata([(-1.586e-06, 23.74, -38.89), (-1.586e-06, 23.74, -36.32), (0.91, 23.36, -38.89), (0.91, 23.36, -36.32), (1.287, 22.45, -38.89), (1.287, 22.45, -36.32), (0.91, 21.54, -38.89), (0.91, 21.54, -36.32), (-1.699e-06, 21.16, -38.89), (-1.699e-06, 21.16, -36.32), (-0.91, 21.54, -38.89), (-0.91, 21.54, -36.32), (-1.287, 22.45, -38.89), (-1.287, 22.45, -36.32), (-0.91, 23.36, -38.89), (-0.91, 23.36, -36.32), (-1.586e-06, 23.74, -33.34), (0.91, 23.36, -33.34), (1.287, 22.45, -33.34), (0.91, 21.54, -33.34), (-1.699e-06, 21.16, -33.34), (-0.91, 21.54, -33.34), (-1.287, 22.45, -33.34), (-0.91, 23.36, -33.34), (-1.586e-06, 23.74, -33.34), (0.91, 23.36, -33.34), (1.287, 22.45, -33.34), (0.91, 21.54, -33.34), (-1.699e-06, 21.16, -33.34), (-0.91, 21.54, -33.34), (-1.287, 22.45, -33.34), (-0.91, 23.36, -33.34), (2.105, 23.91, -29.46), (2.768, 23.18, -29.43), (2.841, 22.33, -28.94), (2.281, 21.85, -28.28), (1.417, 22.03, -27.84), (0.7543, 22.76, -27.88), (0.6813, 23.61, -28.37), (1.241, 24.09, -29.02), (4.753, 26.53, -25.3), (5.415, 25.8, -25.26), (5.488, 24.95, -24.77), (4.929, 24.47, -24.12), (4.065, 24.65, -23.68), (3.402, 25.38, -23.72), (3.329, 26.23, -24.2), (3.888, 26.7, -24.86)], [], [(0, 1, 3, 2), (2, 3, 5, 4), (4, 5, 7, 6), (6, 7, 9, 8), (8, 9, 11, 10), (10, 11, 13, 12), (5, 3, 17, 18), (12, 13, 15, 14), (14, 15, 1, 0), (0, 2, 4, 6, 8, 10, 12, 14), (22, 21, 29, 30), (11, 9, 20, 21), (1, 15, 23, 16), (3, 1, 16, 17), (7, 5, 18, 19), (13, 11, 21, 22), (9, 7, 19, 20), (15, 13, 22, 23), (25, 24, 32, 33), (20, 19, 27, 28), (18, 17, 25, 26), (23, 22, 30, 31), (21, 20, 28, 29), (19, 18, 26, 27), (17, 16, 24, 25), (16, 23, 31, 24), (39, 38, 46, 47), (24, 31, 39, 32), (30, 29, 37, 38), (28, 27, 35, 36), (26, 25, 33, 34), (31, 30, 38, 39), (29, 28, 36, 37), (27, 26, 34, 35), (41, 40, 47, 46, 45, 44, 43, 42), (37, 36, 44, 45), (35, 34, 42, 43), (33, 32, 40, 41), (32, 39, 47, 40), (38, 37, 45, 46), (36, 35, 43, 44), (34, 33, 41, 42)])
me_cylinder.use_remesh_preserve_volume = False
me_cylinder.use_remesh_preserve_attributes = False
me_cylinder.use_mirror_vertex_groups = False
me_cylinder.update()

# ---- objects
ob_plane_004 = bpy.data.objects.new('Plane.004', me_plane_004)
ob_plane_003 = bpy.data.objects.new('Plane.003', me_plane_003)
ob_plane_002 = bpy.data.objects.new('Plane.002', me_plane_002)
ob_plane_001 = bpy.data.objects.new('Plane.001', me_plane_001)
ob_plane = bpy.data.objects.new('Plane', me_plane)
ob_lamp = bpy.data.objects.new('Lamp', light_lamp)
ob_camera = bpy.data.objects.new('Camera', cam_camera)
ob_cylinder = bpy.data.objects.new('Cylinder', me_cylinder)

# ---- transforms, parenting, visibility, modifiers, constraints
ob_plane_004.location = (2.344, -0.9984, 0.2803)
ob_plane_004.scale = (0.1817, 0.1817, 0.1817)
ob_plane_004.lineart.crease_threshold = 0.0
ob_plane_003.location = (0.0, 0.0, 0.0)
ob_plane_003.rotation_euler = (-1.221, 0.1507, -0.3162)
ob_plane_003.scale = (0.1747, 0.1747, 0.1747)
ob_plane_003.lineart.crease_threshold = 0.0
ob_plane_002.location = (0.1512, -3.836, 0.3269)
ob_plane_002.scale = (0.06942, 0.06942, 0.06942)
ob_plane_002.lineart.crease_threshold = 0.0
ob_plane_001.location = (2.344, -0.9984, 0.2803)
ob_plane_001.scale = (0.1817, 0.1817, 0.1817)
ob_plane_001.lineart.crease_threshold = 0.0
ob_plane.location = (0.0, 0.0, 0.0)
ob_plane.rotation_euler = (-1.221, 0.1507, -0.3162)
ob_plane.scale = (0.1747, 0.1747, 0.1747)
ob_plane.lineart.crease_threshold = 0.0
ob_lamp.location = (4.076, 1.005, 5.904)
ob_lamp.rotation_euler = (0.6503, 0.05522, 1.866)
ob_lamp.lock_rotations_4d = False
ob_lamp.empty_display_type = 'ARROWS'
ob_lamp.color = (0.0, 0.0, 0.0, 0.0)
ob_lamp.lineart.crease_threshold = 0.0
ob_camera.location = (7.481, -6.508, 5.344)
ob_camera.rotation_euler = (1.109, 0.0, 0.8149)
ob_camera.lock_rotations_4d = False
ob_camera.empty_display_type = 'ARROWS'
ob_camera.color = (0.0, 0.0, 0.0, 0.0)
ob_camera.display_type = 'WIRE'
ob_camera.lineart.crease_threshold = 0.0
ob_cylinder.location = (0.8637, -4.878, 1.239)
ob_cylinder.scale = (0.01775, 0.01775, 0.01775)
ob_cylinder.lineart.crease_threshold = 0.0

# ---- collection membership
col_collection_1.objects.link(ob_plane_004)
col_collection_1.objects.link(ob_plane_003)
col_collection_1.objects.link(ob_plane_002)
col_collection_1.objects.link(ob_plane_001)
col_collection_1.objects.link(ob_plane)
col_collection_1.objects.link(ob_lamp)
col_collection_1.objects.link(ob_camera)
col_collection_10.objects.link(ob_cylinder)

# ---- scene / render settings (as saved in the file)
scene.camera = ob_camera
scene.frame_start = 1; scene.frame_end = 250; scene.frame_set(1)
scene.render.engine = 'BLENDER_EEVEE_NEXT'
scene.render.resolution_percentage = 50
scene.render.dither_intensity = 0.0
scene.cycles.use_denoising = False
scene.cycles.samples = 128
scene.cycles.sampling_pattern = 'TABULATED_SOBOL'
scene.cycles.use_adaptive_sampling = False
scene.cycles.use_light_tree = False
scene.cycles.blur_glossy = 0.0
scene.cycles.sample_clamp_indirect = 0.0
scene.view_settings.view_transform = 'Standard'
bpy.context.view_layer.update()
